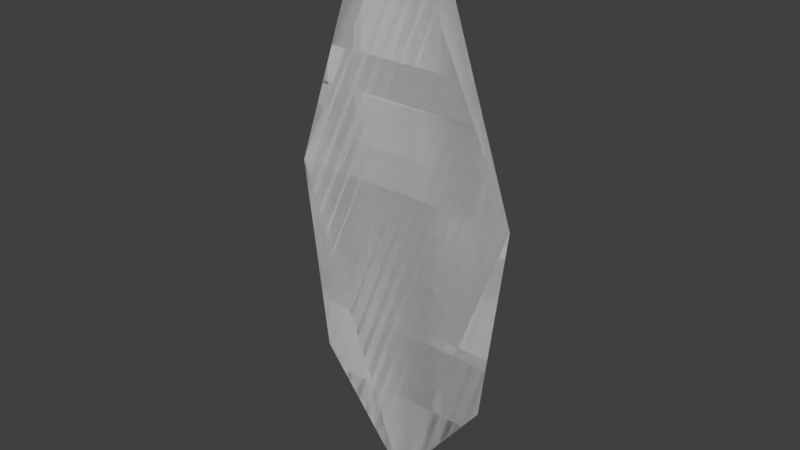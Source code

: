 # Source: SM_BlowingLeaf.00000.blend.blend  (saved by Blender 2.80.75; exported with 4.5.12 LTS)
import bpy
from mathutils import Matrix  # noqa: F401  (used for matrix-valued properties, if any)

bpy.ops.wm.read_factory_settings(use_empty=True)
scene = bpy.context.scene
scene.name = 'Scene'

# ---- world
world_world = bpy.data.worlds.new('World'); scene.world = world_world
world_world.color = (0.05088, 0.05088, 0.05088)
world_world.use_sun_shadow = False
world_world.sun_shadow_jitter_overblur = 0.0

# ---- meshes
me_blowingleaf_00000 = bpy.data.meshes.new('BlowingLeaf.00000')
me_blowingleaf_00000.from_pydata([(54.66, 0.0, -86.9), (0.0, 0.0, -156.8), (24.38, 0.0, 164.5), (-54.66, 0.0, -86.9), (-69.45, 0.0, 28.83), (69.45, 0.0, 28.83), (-24.38, 0.0, 163.9), (0.0, 0.0, 177.5), (54.66, 0.0, -86.9), (0.0, 0.0, -156.8), (24.38, 0.0, 164.5), (-54.66, 0.0, -86.9), (-69.45, 0.0, 28.83), (69.45, 0.0, 28.83), (-24.38, 0.0, 163.9), (0.0, 0.0, 177.5)], [], [(0, 1, 3, 4, 6, 7, 2, 5), (8, 13, 10, 15, 14, 12, 11, 9)])
me_blowingleaf_00000.polygons.foreach_set('use_smooth', [True] * 2)
_uv = me_blowingleaf_00000.uv_layers.new(name='UVMap')
_uv.uv.foreach_set('vector', [0.0, 0.0, 1.0, 0.0, 1.0, 1.0, 0.5, 1.0, 0.25, 1.0, 0.125, 1.0, 0.0, 1.0, 0.0, 0.5, 0.0, 0.0, 0.0, 0.5, 0.0, 1.0, 0.125, 1.0, 0.25, 1.0, 0.5, 1.0, 1.0, 1.0, 1.0, 0.0])
me_blowingleaf_00000.use_remesh_preserve_volume = False
me_blowingleaf_00000.use_remesh_preserve_attributes = False
me_blowingleaf_00000.use_mirror_vertex_groups = False
me_blowingleaf_00000.update()
me_blowingleaf_00000.normals_split_custom_set([tuple(v) for v in zip(*[iter([0.0, 1.0, 0.0, 0.0, 1.0, 0.0, 0.0, 1.0, 0.0, 0.0, 1.0, 0.0, 0.0, 1.0, 0.0, 0.0, 1.0, 0.0, 0.0, 1.0, 0.0, 0.0, 1.0, 0.0, 0.0, -1.0, 0.0, 0.0, -1.0, 0.0, 0.0, -1.0, 0.0, 0.0, -1.0, 0.0, 0.0, -1.0, 0.0, 0.0, -1.0, 0.0, 0.0, -1.0, 0.0, 0.0, -1.0, 0.0])] * 3)])

# ---- objects
ob_blowingleaf_00000 = bpy.data.objects.new('BlowingLeaf.00000', me_blowingleaf_00000)

# ---- transforms, parenting, visibility, modifiers, constraints
ob_blowingleaf_00000.location = (0.0, 0.0, 0.0)
ob_blowingleaf_00000.rotation_euler = (0.0, -0.0, 3.142)
ob_blowingleaf_00000.scale = (0.01, 0.01, 0.01)
ob_blowingleaf_00000.color = (0.8, 0.8, 0.8, 1.0)
ob_blowingleaf_00000.lineart.crease_threshold = 0.0

# ---- collection membership
scene.collection.objects.link(ob_blowingleaf_00000)

# ---- scene / render settings (as saved in the file)
scene.frame_start = 1; scene.frame_end = 250; scene.frame_set(1)
scene.render.engine = 'CYCLES'
scene.render.resolution_percentage = 50
scene.render.dither_intensity = 0.0
scene.cycles.use_denoising = False
scene.cycles.samples = 128
scene.cycles.sampling_pattern = 'TABULATED_SOBOL'
scene.cycles.use_adaptive_sampling = False
scene.cycles.use_light_tree = False
scene.view_settings.view_transform = 'Standard'
bpy.context.view_layer.update()

# ---- added for rendering (the .blend has no active camera and no usable light): camera, sun
cam_auto = bpy.data.cameras.new('AutoCamera')
cam_auto.lens = 50.0
cam_auto.sensor_width = 36.0
cam_auto.clip_end = 1000.0
ob_auto_camera = bpy.data.objects.new('AutoCamera', cam_auto)
scene.collection.objects.link(ob_auto_camera)
ob_auto_camera.location = (3.3494, -4.01928, 2.78315)
ob_auto_camera.rotation_euler = (1.09748, -7.21219e-08, 0.694738)
scene.camera = ob_auto_camera
light_auto_sun = bpy.data.lights.new('AutoSun', 'SUN')
light_auto_sun.energy = 3.0
light_auto_sun.angle = 0.0523599
ob_auto_sun = bpy.data.objects.new('AutoSun', light_auto_sun)
scene.collection.objects.link(ob_auto_sun)
ob_auto_sun.rotation_euler = (0.872665, 0.174533, 0.523599)
bpy.context.view_layer.update()
